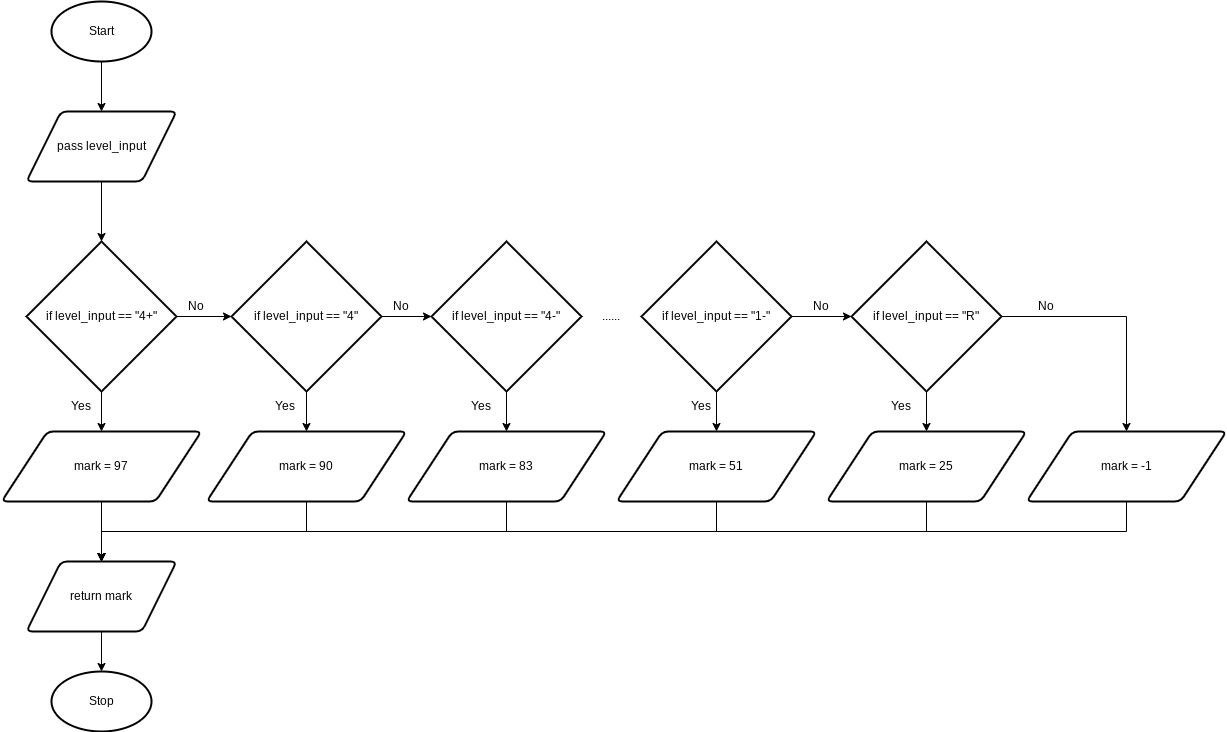

The diagram above was exported from draw.io. Its source (the exported page's mxGraphModel, read from the mxfile embedded in the PNG):
<mxGraphModel dx="594" dy="1730" grid="1" gridSize="10" guides="1" tooltips="1" connect="1" arrows="1" fold="1" page="1" pageScale="1" pageWidth="827" pageHeight="1169" math="0" shadow="0">
  <root>
    <mxCell id="0" />
    <mxCell id="1" parent="0" />
    <mxCell id="120" style="edgeStyle=none;html=1;exitX=0.5;exitY=1;exitDx=0;exitDy=0;exitPerimeter=0;entryX=0.5;entryY=0;entryDx=0;entryDy=0;" edge="1" parent="1" source="2" target="119">
      <mxGeometry relative="1" as="geometry" />
    </mxCell>
    <mxCell id="2" value="Start" style="strokeWidth=2;html=1;shape=mxgraph.flowchart.start_1;whiteSpace=wrap;" parent="1" vertex="1">
      <mxGeometry x="180" y="-50" width="100" height="60" as="geometry" />
    </mxCell>
    <mxCell id="8" value="Stop" style="strokeWidth=2;html=1;shape=mxgraph.flowchart.start_1;whiteSpace=wrap;" parent="1" vertex="1">
      <mxGeometry x="180" y="620" width="100" height="60" as="geometry" />
    </mxCell>
    <mxCell id="123" style="edgeStyle=none;html=1;exitX=0.5;exitY=1;exitDx=0;exitDy=0;entryX=0.5;entryY=0;entryDx=0;entryDy=0;" edge="1" parent="1" source="66" target="122">
      <mxGeometry relative="1" as="geometry" />
    </mxCell>
    <mxCell id="66" value="mark = 97" style="shape=parallelogram;html=1;strokeWidth=2;perimeter=parallelogramPerimeter;whiteSpace=wrap;rounded=1;arcSize=12;size=0.23;" parent="1" vertex="1">
      <mxGeometry x="130" y="380" width="200" height="70" as="geometry" />
    </mxCell>
    <mxCell id="71" style="edgeStyle=none;html=1;exitX=0.5;exitY=1;exitDx=0;exitDy=0;exitPerimeter=0;" parent="1" source="70" target="66" edge="1">
      <mxGeometry relative="1" as="geometry" />
    </mxCell>
    <mxCell id="78" style="edgeStyle=none;html=1;exitX=1;exitY=0.5;exitDx=0;exitDy=0;exitPerimeter=0;entryX=0;entryY=0.5;entryDx=0;entryDy=0;entryPerimeter=0;" parent="1" source="70" target="74" edge="1">
      <mxGeometry relative="1" as="geometry" />
    </mxCell>
    <mxCell id="70" value="if level_input == &quot;4+&quot;" style="strokeWidth=2;html=1;shape=mxgraph.flowchart.decision;whiteSpace=wrap;" parent="1" vertex="1">
      <mxGeometry x="155" y="190" width="150" height="150" as="geometry" />
    </mxCell>
    <mxCell id="73" value="Yes" style="text;html=1;strokeColor=none;fillColor=none;align=center;verticalAlign=middle;whiteSpace=wrap;rounded=0;" parent="1" vertex="1">
      <mxGeometry x="190" y="340" width="40" height="30" as="geometry" />
    </mxCell>
    <mxCell id="76" style="edgeStyle=none;html=1;exitX=0.5;exitY=1;exitDx=0;exitDy=0;exitPerimeter=0;entryX=0.5;entryY=0;entryDx=0;entryDy=0;" parent="1" source="74" target="75" edge="1">
      <mxGeometry relative="1" as="geometry" />
    </mxCell>
    <mxCell id="81" style="edgeStyle=none;html=1;exitX=1;exitY=0.5;exitDx=0;exitDy=0;exitPerimeter=0;entryX=0;entryY=0.5;entryDx=0;entryDy=0;entryPerimeter=0;" parent="1" source="74" target="80" edge="1">
      <mxGeometry relative="1" as="geometry" />
    </mxCell>
    <mxCell id="74" value="if level_input == &quot;4&quot;" style="strokeWidth=2;html=1;shape=mxgraph.flowchart.decision;whiteSpace=wrap;" parent="1" vertex="1">
      <mxGeometry x="360" y="190" width="150" height="150" as="geometry" />
    </mxCell>
    <mxCell id="124" style="edgeStyle=orthogonalEdgeStyle;html=1;exitX=0.5;exitY=1;exitDx=0;exitDy=0;entryX=0.5;entryY=0;entryDx=0;entryDy=0;rounded=0;" edge="1" parent="1" source="75" target="122">
      <mxGeometry relative="1" as="geometry" />
    </mxCell>
    <mxCell id="75" value="mark = 90" style="shape=parallelogram;html=1;strokeWidth=2;perimeter=parallelogramPerimeter;whiteSpace=wrap;rounded=1;arcSize=12;size=0.23;" parent="1" vertex="1">
      <mxGeometry x="335" y="380" width="200" height="70" as="geometry" />
    </mxCell>
    <mxCell id="77" value="Yes" style="text;html=1;strokeColor=none;fillColor=none;align=center;verticalAlign=middle;whiteSpace=wrap;rounded=0;" parent="1" vertex="1">
      <mxGeometry x="394" y="340" width="40" height="30" as="geometry" />
    </mxCell>
    <mxCell id="79" value="No" style="text;html=1;strokeColor=none;fillColor=none;align=center;verticalAlign=middle;whiteSpace=wrap;rounded=0;" parent="1" vertex="1">
      <mxGeometry x="305" y="240" width="40" height="30" as="geometry" />
    </mxCell>
    <mxCell id="84" style="edgeStyle=none;html=1;exitX=0.5;exitY=1;exitDx=0;exitDy=0;exitPerimeter=0;entryX=0.5;entryY=0;entryDx=0;entryDy=0;" parent="1" source="80" target="83" edge="1">
      <mxGeometry relative="1" as="geometry" />
    </mxCell>
    <mxCell id="80" value="if level_input == &quot;4-&quot;" style="strokeWidth=2;html=1;shape=mxgraph.flowchart.decision;whiteSpace=wrap;" parent="1" vertex="1">
      <mxGeometry x="560" y="190" width="150" height="150" as="geometry" />
    </mxCell>
    <mxCell id="82" value="No" style="text;html=1;strokeColor=none;fillColor=none;align=center;verticalAlign=middle;whiteSpace=wrap;rounded=0;" parent="1" vertex="1">
      <mxGeometry x="510" y="240" width="40" height="30" as="geometry" />
    </mxCell>
    <mxCell id="125" style="edgeStyle=orthogonalEdgeStyle;rounded=0;html=1;exitX=0.5;exitY=1;exitDx=0;exitDy=0;entryX=0.5;entryY=0;entryDx=0;entryDy=0;" edge="1" parent="1" source="83" target="122">
      <mxGeometry relative="1" as="geometry" />
    </mxCell>
    <mxCell id="83" value="mark = 83" style="shape=parallelogram;html=1;strokeWidth=2;perimeter=parallelogramPerimeter;whiteSpace=wrap;rounded=1;arcSize=12;size=0.23;" parent="1" vertex="1">
      <mxGeometry x="535" y="380" width="200" height="70" as="geometry" />
    </mxCell>
    <mxCell id="85" value="Yes" style="text;html=1;strokeColor=none;fillColor=none;align=center;verticalAlign=middle;whiteSpace=wrap;rounded=0;" parent="1" vertex="1">
      <mxGeometry x="590" y="340" width="40" height="30" as="geometry" />
    </mxCell>
    <mxCell id="86" value="......" style="text;html=1;strokeColor=none;fillColor=none;align=center;verticalAlign=middle;whiteSpace=wrap;rounded=0;" parent="1" vertex="1">
      <mxGeometry x="710" y="250" width="60" height="30" as="geometry" />
    </mxCell>
    <mxCell id="89" style="edgeStyle=none;html=1;exitX=0.5;exitY=1;exitDx=0;exitDy=0;exitPerimeter=0;entryX=0.5;entryY=0;entryDx=0;entryDy=0;" parent="1" source="87" target="88" edge="1">
      <mxGeometry relative="1" as="geometry" />
    </mxCell>
    <mxCell id="103" style="edgeStyle=none;html=1;exitX=1;exitY=0.5;exitDx=0;exitDy=0;exitPerimeter=0;entryX=0;entryY=0.5;entryDx=0;entryDy=0;entryPerimeter=0;" parent="1" source="87" target="101" edge="1">
      <mxGeometry relative="1" as="geometry" />
    </mxCell>
    <mxCell id="87" value="if level_input == &quot;1-&quot;" style="strokeWidth=2;html=1;shape=mxgraph.flowchart.decision;whiteSpace=wrap;" parent="1" vertex="1">
      <mxGeometry x="770" y="190" width="150" height="150" as="geometry" />
    </mxCell>
    <mxCell id="127" style="edgeStyle=orthogonalEdgeStyle;rounded=0;html=1;exitX=0.5;exitY=1;exitDx=0;exitDy=0;entryX=0.5;entryY=0;entryDx=0;entryDy=0;" edge="1" parent="1" source="88" target="122">
      <mxGeometry relative="1" as="geometry" />
    </mxCell>
    <mxCell id="88" value="mark = 51" style="shape=parallelogram;html=1;strokeWidth=2;perimeter=parallelogramPerimeter;whiteSpace=wrap;rounded=1;arcSize=12;size=0.23;" parent="1" vertex="1">
      <mxGeometry x="745" y="380" width="200" height="70" as="geometry" />
    </mxCell>
    <mxCell id="107" style="edgeStyle=none;html=1;exitX=0.5;exitY=1;exitDx=0;exitDy=0;exitPerimeter=0;entryX=0.5;entryY=0;entryDx=0;entryDy=0;" parent="1" source="101" target="102" edge="1">
      <mxGeometry relative="1" as="geometry" />
    </mxCell>
    <mxCell id="109" style="edgeStyle=orthogonalEdgeStyle;html=1;exitX=1;exitY=0.5;exitDx=0;exitDy=0;exitPerimeter=0;entryX=0.5;entryY=0;entryDx=0;entryDy=0;rounded=0;" parent="1" source="101" target="108" edge="1">
      <mxGeometry relative="1" as="geometry" />
    </mxCell>
    <mxCell id="101" value="if level_input == &quot;R&quot;" style="strokeWidth=2;html=1;shape=mxgraph.flowchart.decision;whiteSpace=wrap;" parent="1" vertex="1">
      <mxGeometry x="980" y="190" width="150" height="150" as="geometry" />
    </mxCell>
    <mxCell id="128" style="edgeStyle=orthogonalEdgeStyle;rounded=0;html=1;exitX=0.5;exitY=1;exitDx=0;exitDy=0;" edge="1" parent="1" source="102">
      <mxGeometry relative="1" as="geometry">
        <mxPoint x="230" y="510" as="targetPoint" />
      </mxGeometry>
    </mxCell>
    <mxCell id="102" value="mark = 25" style="shape=parallelogram;html=1;strokeWidth=2;perimeter=parallelogramPerimeter;whiteSpace=wrap;rounded=1;arcSize=12;size=0.23;" parent="1" vertex="1">
      <mxGeometry x="955" y="380" width="200" height="70" as="geometry" />
    </mxCell>
    <mxCell id="104" value="Yes" style="text;html=1;strokeColor=none;fillColor=none;align=center;verticalAlign=middle;whiteSpace=wrap;rounded=0;" parent="1" vertex="1">
      <mxGeometry x="810" y="340" width="40" height="30" as="geometry" />
    </mxCell>
    <mxCell id="105" value="No" style="text;html=1;strokeColor=none;fillColor=none;align=center;verticalAlign=middle;whiteSpace=wrap;rounded=0;" parent="1" vertex="1">
      <mxGeometry x="930" y="240" width="40" height="30" as="geometry" />
    </mxCell>
    <mxCell id="106" value="Yes" style="text;html=1;strokeColor=none;fillColor=none;align=center;verticalAlign=middle;whiteSpace=wrap;rounded=0;" parent="1" vertex="1">
      <mxGeometry x="1010" y="340" width="40" height="30" as="geometry" />
    </mxCell>
    <mxCell id="129" style="edgeStyle=orthogonalEdgeStyle;rounded=0;html=1;exitX=0.5;exitY=1;exitDx=0;exitDy=0;" edge="1" parent="1" source="108">
      <mxGeometry relative="1" as="geometry">
        <mxPoint x="230" y="510" as="targetPoint" />
      </mxGeometry>
    </mxCell>
    <mxCell id="108" value="mark = -1" style="shape=parallelogram;html=1;strokeWidth=2;perimeter=parallelogramPerimeter;whiteSpace=wrap;rounded=1;arcSize=12;size=0.23;" parent="1" vertex="1">
      <mxGeometry x="1155" y="380" width="200" height="70" as="geometry" />
    </mxCell>
    <mxCell id="110" value="No" style="text;html=1;strokeColor=none;fillColor=none;align=center;verticalAlign=middle;whiteSpace=wrap;rounded=0;" parent="1" vertex="1">
      <mxGeometry x="1155" y="240" width="40" height="30" as="geometry" />
    </mxCell>
    <mxCell id="121" style="edgeStyle=none;html=1;exitX=0.5;exitY=1;exitDx=0;exitDy=0;entryX=0.5;entryY=0;entryDx=0;entryDy=0;entryPerimeter=0;" edge="1" parent="1" source="119" target="70">
      <mxGeometry relative="1" as="geometry" />
    </mxCell>
    <mxCell id="119" value="&lt;span&gt;pass level_input&lt;/span&gt;" style="shape=parallelogram;html=1;strokeWidth=2;perimeter=parallelogramPerimeter;whiteSpace=wrap;rounded=1;arcSize=12;size=0.23;" vertex="1" parent="1">
      <mxGeometry x="155" y="60" width="150" height="70" as="geometry" />
    </mxCell>
    <mxCell id="130" style="edgeStyle=orthogonalEdgeStyle;rounded=0;html=1;exitX=0.5;exitY=1;exitDx=0;exitDy=0;entryX=0.5;entryY=0;entryDx=0;entryDy=0;entryPerimeter=0;" edge="1" parent="1" source="122" target="8">
      <mxGeometry relative="1" as="geometry" />
    </mxCell>
    <mxCell id="122" value="&lt;span&gt;return mark&lt;/span&gt;" style="shape=parallelogram;html=1;strokeWidth=2;perimeter=parallelogramPerimeter;whiteSpace=wrap;rounded=1;arcSize=12;size=0.23;" vertex="1" parent="1">
      <mxGeometry x="155" y="510" width="150" height="70" as="geometry" />
    </mxCell>
  </root>
</mxGraphModel>